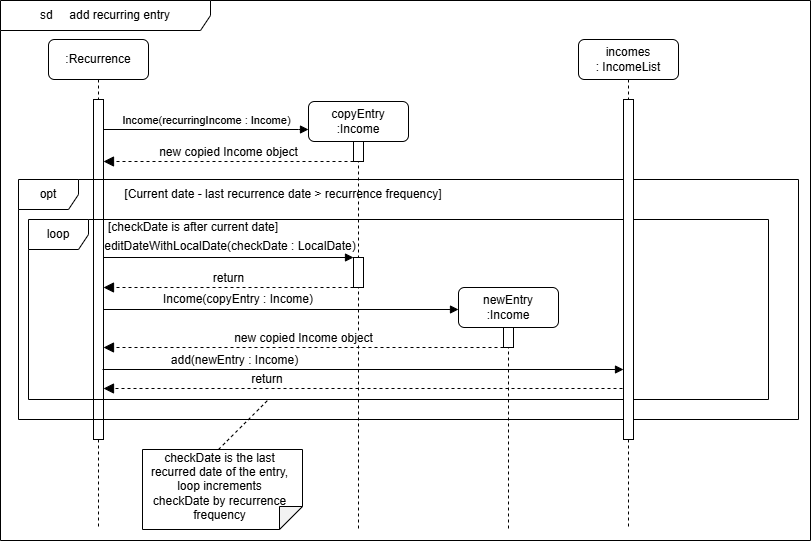

The diagram above was exported from draw.io. Its source (the exported page's mxGraphModel, read from the mxfile embedded in the PNG):
<mxGraphModel dx="816" dy="549" grid="1" gridSize="10" guides="1" tooltips="1" connect="1" arrows="1" fold="1" page="1" pageScale="1" pageWidth="850" pageHeight="1100" math="0" shadow="0">
  <root>
    <mxCell id="0" />
    <mxCell id="1" parent="0" />
    <mxCell id="aM9ryv3xv72pqoxQDRHE-1" value=":Recurrence" style="shape=umlLifeline;rounded=1;perimeter=lifelinePerimeter;whiteSpace=wrap;html=1;container=0;dropTarget=0;collapsible=0;recursiveResize=0;outlineConnect=0;portConstraint=eastwest;newEdgeStyle={&quot;edgeStyle&quot;:&quot;elbowEdgeStyle&quot;,&quot;elbow&quot;:&quot;vertical&quot;,&quot;curved&quot;:0,&quot;rounded&quot;:0};" parent="1" vertex="1">
      <mxGeometry x="58" y="59" width="100" height="490" as="geometry" />
    </mxCell>
    <mxCell id="aM9ryv3xv72pqoxQDRHE-2" value="" style="html=1;points=[];perimeter=orthogonalPerimeter;outlineConnect=0;targetShapes=umlLifeline;portConstraint=eastwest;newEdgeStyle={&quot;edgeStyle&quot;:&quot;elbowEdgeStyle&quot;,&quot;elbow&quot;:&quot;vertical&quot;,&quot;curved&quot;:0,&quot;rounded&quot;:0};" parent="aM9ryv3xv72pqoxQDRHE-1" vertex="1">
      <mxGeometry x="45" y="60" width="10" height="340" as="geometry" />
    </mxCell>
    <mxCell id="aM9ryv3xv72pqoxQDRHE-5" value="copyEntry&lt;br&gt;:Income" style="shape=umlLifeline;rounded=1;perimeter=lifelinePerimeter;whiteSpace=wrap;html=1;container=0;dropTarget=0;collapsible=0;recursiveResize=0;outlineConnect=0;portConstraint=eastwest;newEdgeStyle={&quot;edgeStyle&quot;:&quot;elbowEdgeStyle&quot;,&quot;elbow&quot;:&quot;vertical&quot;,&quot;curved&quot;:0,&quot;rounded&quot;:0};" parent="1" vertex="1">
      <mxGeometry x="318" y="121" width="100" height="428" as="geometry" />
    </mxCell>
    <mxCell id="aM9ryv3xv72pqoxQDRHE-6" value="" style="html=1;points=[];perimeter=orthogonalPerimeter;outlineConnect=0;targetShapes=umlLifeline;portConstraint=eastwest;newEdgeStyle={&quot;edgeStyle&quot;:&quot;elbowEdgeStyle&quot;,&quot;elbow&quot;:&quot;vertical&quot;,&quot;curved&quot;:0,&quot;rounded&quot;:0};" parent="aM9ryv3xv72pqoxQDRHE-5" vertex="1">
      <mxGeometry x="45" y="40" width="10" height="20" as="geometry" />
    </mxCell>
    <mxCell id="aM9ryv3xv72pqoxQDRHE-7" value="Income(recurringIncome : Income)" style="html=1;verticalAlign=bottom;endArrow=block;edgeStyle=elbowEdgeStyle;elbow=vertical;curved=0;rounded=0;" parent="1" source="aM9ryv3xv72pqoxQDRHE-2" edge="1">
      <mxGeometry relative="1" as="geometry">
        <mxPoint x="213" y="149" as="sourcePoint" />
        <Array as="points">
          <mxPoint x="308" y="149" />
        </Array>
        <mxPoint x="318" y="149" as="targetPoint" />
      </mxGeometry>
    </mxCell>
    <mxCell id="aM9ryv3xv72pqoxQDRHE-8" value="&lt;font style=&quot;font-size: 12px;&quot;&gt;new copied Income object&lt;/font&gt;" style="html=1;verticalAlign=bottom;endArrow=block;dashed=1;endSize=8;edgeStyle=elbowEdgeStyle;elbow=vertical;curved=0;rounded=0;endFill=1;" parent="1" source="aM9ryv3xv72pqoxQDRHE-6" edge="1">
      <mxGeometry relative="1" as="geometry">
        <mxPoint x="113" y="181" as="targetPoint" />
        <Array as="points">
          <mxPoint x="208" y="181" />
        </Array>
        <mxPoint x="358" y="181" as="sourcePoint" />
      </mxGeometry>
    </mxCell>
    <mxCell id="KprL8Gtzc8UCZSi8YQah-1" value="opt" style="shape=umlFrame;whiteSpace=wrap;html=1;pointerEvents=0;" vertex="1" parent="1">
      <mxGeometry x="28" y="199" width="780" height="240" as="geometry" />
    </mxCell>
    <mxCell id="KprL8Gtzc8UCZSi8YQah-2" value="[Current date - last recurrence date &amp;gt; recurrence frequency]" style="text;html=1;align=center;verticalAlign=middle;whiteSpace=wrap;rounded=0;" vertex="1" parent="1">
      <mxGeometry x="128" y="199" width="330" height="30" as="geometry" />
    </mxCell>
    <mxCell id="KprL8Gtzc8UCZSi8YQah-3" value="loop" style="shape=umlFrame;whiteSpace=wrap;html=1;pointerEvents=0;" vertex="1" parent="1">
      <mxGeometry x="38" y="239" width="740" height="180" as="geometry" />
    </mxCell>
    <mxCell id="KprL8Gtzc8UCZSi8YQah-4" value="[checkDate is after current date]" style="text;html=1;align=center;verticalAlign=middle;whiteSpace=wrap;rounded=0;" vertex="1" parent="1">
      <mxGeometry x="98" y="232" width="210" height="30" as="geometry" />
    </mxCell>
    <mxCell id="KprL8Gtzc8UCZSi8YQah-5" value="" style="shape=note;whiteSpace=wrap;html=1;backgroundOutline=1;darkOpacity=0.05;rotation=90;size=23;" vertex="1" parent="1">
      <mxGeometry x="192" y="429" width="80" height="160" as="geometry" />
    </mxCell>
    <mxCell id="KprL8Gtzc8UCZSi8YQah-6" value="checkDate is the last recurred date of the entry, loop increments checkDate by recurrence frequency" style="text;html=1;align=center;verticalAlign=middle;whiteSpace=wrap;rounded=0;" vertex="1" parent="1">
      <mxGeometry x="157" y="490" width="144.67" height="31" as="geometry" />
    </mxCell>
    <mxCell id="KprL8Gtzc8UCZSi8YQah-7" value="" style="endArrow=none;dashed=1;html=1;rounded=0;" edge="1" parent="1">
      <mxGeometry width="50" height="50" relative="1" as="geometry">
        <mxPoint x="228" y="469" as="sourcePoint" />
        <mxPoint x="278" y="419" as="targetPoint" />
      </mxGeometry>
    </mxCell>
    <mxCell id="KprL8Gtzc8UCZSi8YQah-8" value="newEntry&lt;br&gt;:Income" style="shape=umlLifeline;rounded=1;perimeter=lifelinePerimeter;whiteSpace=wrap;html=1;container=0;dropTarget=0;collapsible=0;recursiveResize=0;outlineConnect=0;portConstraint=eastwest;newEdgeStyle={&quot;edgeStyle&quot;:&quot;elbowEdgeStyle&quot;,&quot;elbow&quot;:&quot;vertical&quot;,&quot;curved&quot;:0,&quot;rounded&quot;:0};" vertex="1" parent="1">
      <mxGeometry x="468" y="307" width="100" height="242" as="geometry" />
    </mxCell>
    <mxCell id="KprL8Gtzc8UCZSi8YQah-9" value="" style="html=1;points=[];perimeter=orthogonalPerimeter;outlineConnect=0;targetShapes=umlLifeline;portConstraint=eastwest;newEdgeStyle={&quot;edgeStyle&quot;:&quot;elbowEdgeStyle&quot;,&quot;elbow&quot;:&quot;vertical&quot;,&quot;curved&quot;:0,&quot;rounded&quot;:0};" vertex="1" parent="KprL8Gtzc8UCZSi8YQah-8">
      <mxGeometry x="45" y="40" width="10" height="20" as="geometry" />
    </mxCell>
    <mxCell id="KprL8Gtzc8UCZSi8YQah-16" value="" style="html=1;points=[];perimeter=orthogonalPerimeter;outlineConnect=0;targetShapes=umlLifeline;portConstraint=eastwest;newEdgeStyle={&quot;edgeStyle&quot;:&quot;elbowEdgeStyle&quot;,&quot;elbow&quot;:&quot;vertical&quot;,&quot;curved&quot;:0,&quot;rounded&quot;:0};" vertex="1" parent="1">
      <mxGeometry x="363" y="277" width="10" height="30" as="geometry" />
    </mxCell>
    <mxCell id="KprL8Gtzc8UCZSi8YQah-17" value="" style="endArrow=block;html=1;rounded=0;endFill=1;" edge="1" parent="1" source="aM9ryv3xv72pqoxQDRHE-2">
      <mxGeometry width="50" height="50" relative="1" as="geometry">
        <mxPoint x="263" y="329" as="sourcePoint" />
        <mxPoint x="468" y="329" as="targetPoint" />
      </mxGeometry>
    </mxCell>
    <mxCell id="KprL8Gtzc8UCZSi8YQah-18" value="&lt;span style=&quot;text-wrap-mode: nowrap; background-color: rgb(255, 255, 255);&quot;&gt;&lt;font style=&quot;font-size: 12px;&quot;&gt;Income(copyEntry : Income)&lt;/font&gt;&lt;/span&gt;" style="text;html=1;align=center;verticalAlign=middle;whiteSpace=wrap;rounded=0;" vertex="1" parent="1">
      <mxGeometry x="218" y="304" width="60" height="30" as="geometry" />
    </mxCell>
    <mxCell id="KprL8Gtzc8UCZSi8YQah-19" value="&lt;font style=&quot;font-size: 12px;&quot;&gt;new copied Income object&lt;/font&gt;" style="html=1;verticalAlign=bottom;endArrow=block;dashed=1;endSize=8;edgeStyle=elbowEdgeStyle;elbow=vertical;curved=0;rounded=0;endFill=1;" edge="1" parent="1">
      <mxGeometry relative="1" as="geometry">
        <mxPoint x="113" y="367" as="targetPoint" />
        <Array as="points">
          <mxPoint x="358" y="367" />
        </Array>
        <mxPoint x="513" y="367" as="sourcePoint" />
      </mxGeometry>
    </mxCell>
    <mxCell id="KprL8Gtzc8UCZSi8YQah-20" value="incomes&lt;div&gt;: IncomeList&lt;/div&gt;" style="shape=umlLifeline;rounded=1;perimeter=lifelinePerimeter;whiteSpace=wrap;html=1;container=0;dropTarget=0;collapsible=0;recursiveResize=0;outlineConnect=0;portConstraint=eastwest;newEdgeStyle={&quot;edgeStyle&quot;:&quot;elbowEdgeStyle&quot;,&quot;elbow&quot;:&quot;vertical&quot;,&quot;curved&quot;:0,&quot;rounded&quot;:0};" vertex="1" parent="1">
      <mxGeometry x="588" y="59" width="100" height="490" as="geometry" />
    </mxCell>
    <mxCell id="KprL8Gtzc8UCZSi8YQah-21" value="" style="html=1;points=[];perimeter=orthogonalPerimeter;outlineConnect=0;targetShapes=umlLifeline;portConstraint=eastwest;newEdgeStyle={&quot;edgeStyle&quot;:&quot;elbowEdgeStyle&quot;,&quot;elbow&quot;:&quot;vertical&quot;,&quot;curved&quot;:0,&quot;rounded&quot;:0};" vertex="1" parent="KprL8Gtzc8UCZSi8YQah-20">
      <mxGeometry x="45" y="60" width="10" height="340" as="geometry" />
    </mxCell>
    <mxCell id="KprL8Gtzc8UCZSi8YQah-22" value="" style="endArrow=block;html=1;rounded=0;endFill=1;" edge="1" parent="1">
      <mxGeometry width="50" height="50" relative="1" as="geometry">
        <mxPoint x="112" y="389" as="sourcePoint" />
        <mxPoint x="633" y="389" as="targetPoint" />
      </mxGeometry>
    </mxCell>
    <mxCell id="KprL8Gtzc8UCZSi8YQah-23" value="add(newEntry : Income)" style="text;html=1;align=center;verticalAlign=middle;whiteSpace=wrap;rounded=0;" vertex="1" parent="1">
      <mxGeometry x="174" y="365" width="141" height="30" as="geometry" />
    </mxCell>
    <mxCell id="KprL8Gtzc8UCZSi8YQah-24" value="" style="html=1;verticalAlign=bottom;endArrow=block;dashed=1;endSize=8;edgeStyle=elbowEdgeStyle;elbow=vertical;curved=0;rounded=0;endFill=1;" edge="1" parent="1" target="aM9ryv3xv72pqoxQDRHE-2">
      <mxGeometry relative="1" as="geometry">
        <mxPoint x="118" y="408" as="targetPoint" />
        <Array as="points">
          <mxPoint x="363" y="408" />
        </Array>
        <mxPoint x="632" y="408" as="sourcePoint" />
      </mxGeometry>
    </mxCell>
    <mxCell id="KprL8Gtzc8UCZSi8YQah-25" value="return" style="text;html=1;align=center;verticalAlign=middle;whiteSpace=wrap;rounded=0;" vertex="1" parent="1">
      <mxGeometry x="247" y="384" width="60" height="30" as="geometry" />
    </mxCell>
    <mxCell id="KprL8Gtzc8UCZSi8YQah-12" value="editDateWithLocalDate(checkDate : LocalDate)" style="text;html=1;align=center;verticalAlign=middle;whiteSpace=wrap;rounded=0;" vertex="1" parent="1">
      <mxGeometry x="104.5" y="251" width="270" height="30" as="geometry" />
    </mxCell>
    <mxCell id="KprL8Gtzc8UCZSi8YQah-26" value="sd&amp;nbsp; &amp;nbsp; &amp;nbsp;add recurring entry" style="shape=umlFrame;whiteSpace=wrap;html=1;pointerEvents=0;width=210;height=30;" vertex="1" parent="1">
      <mxGeometry x="10" y="20" width="810" height="540" as="geometry" />
    </mxCell>
    <mxCell id="KprL8Gtzc8UCZSi8YQah-30" value="" style="endArrow=block;html=1;rounded=0;endFill=1;" edge="1" parent="1" source="aM9ryv3xv72pqoxQDRHE-2">
      <mxGeometry width="50" height="50" relative="1" as="geometry">
        <mxPoint x="116" y="277" as="sourcePoint" />
        <mxPoint x="363" y="277" as="targetPoint" />
      </mxGeometry>
    </mxCell>
    <mxCell id="KprL8Gtzc8UCZSi8YQah-31" value="&lt;font style=&quot;font-size: 12px;&quot;&gt;return&lt;/font&gt;" style="html=1;verticalAlign=bottom;endArrow=block;dashed=1;endSize=8;edgeStyle=elbowEdgeStyle;elbow=vertical;curved=0;rounded=0;endFill=1;" edge="1" parent="1">
      <mxGeometry relative="1" as="geometry">
        <mxPoint x="113" y="307" as="targetPoint" />
        <Array as="points">
          <mxPoint x="208" y="307" />
        </Array>
        <mxPoint x="363" y="307" as="sourcePoint" />
      </mxGeometry>
    </mxCell>
  </root>
</mxGraphModel>